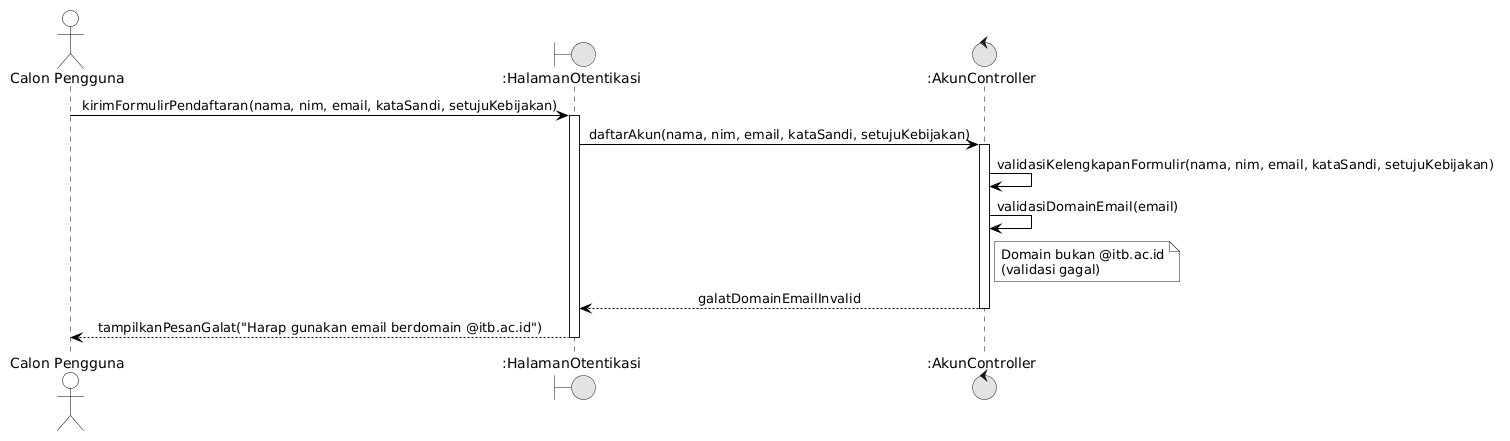

The diagram above was rendered by PlantUML. Its source (embedded in the PNG):
@startuml
skinparam monochrome true
skinparam shadowing false
skinparam defaultFontName Arial
skinparam sequenceMessageAlign center
skinparam backgroundColor #FFFFFF

skinparam participant {
    BackgroundColor #FFFFFF
    BorderColor #000000
}
skinparam actor {
    BackgroundColor #FFFFFF
    BorderColor #000000
}
skinparam sequence {
    LifeLineBackgroundColor #FFFFFF
    LifeLineBorderColor #000000
    ArrowColor #000000
    ActorBorderColor #000000
    ActorBackgroundColor #FFFFFF
    GroupBorderColor #000000
    GroupBackgroundColor #FFFFFF
}

actor "Calon Pengguna" as User
boundary ":HalamanOtentikasi" as UI
control ":AkunController" as Ctrl

User -> UI: kirimFormulirPendaftaran(nama, nim, email, kataSandi, setujuKebijakan)
activate UI
UI -> Ctrl: daftarAkun(nama, nim, email, kataSandi, setujuKebijakan)
activate Ctrl
Ctrl -> Ctrl: validasiKelengkapanFormulir(nama, nim, email, kataSandi, setujuKebijakan)
Ctrl -> Ctrl: validasiDomainEmail(email)
note right of Ctrl: Domain bukan @itb.ac.id\n(validasi gagal)
Ctrl --> UI: galatDomainEmailInvalid
deactivate Ctrl
UI --> User: tampilkanPesanGalat("Harap gunakan email berdomain @itb.ac.id")
deactivate UI
@enduml